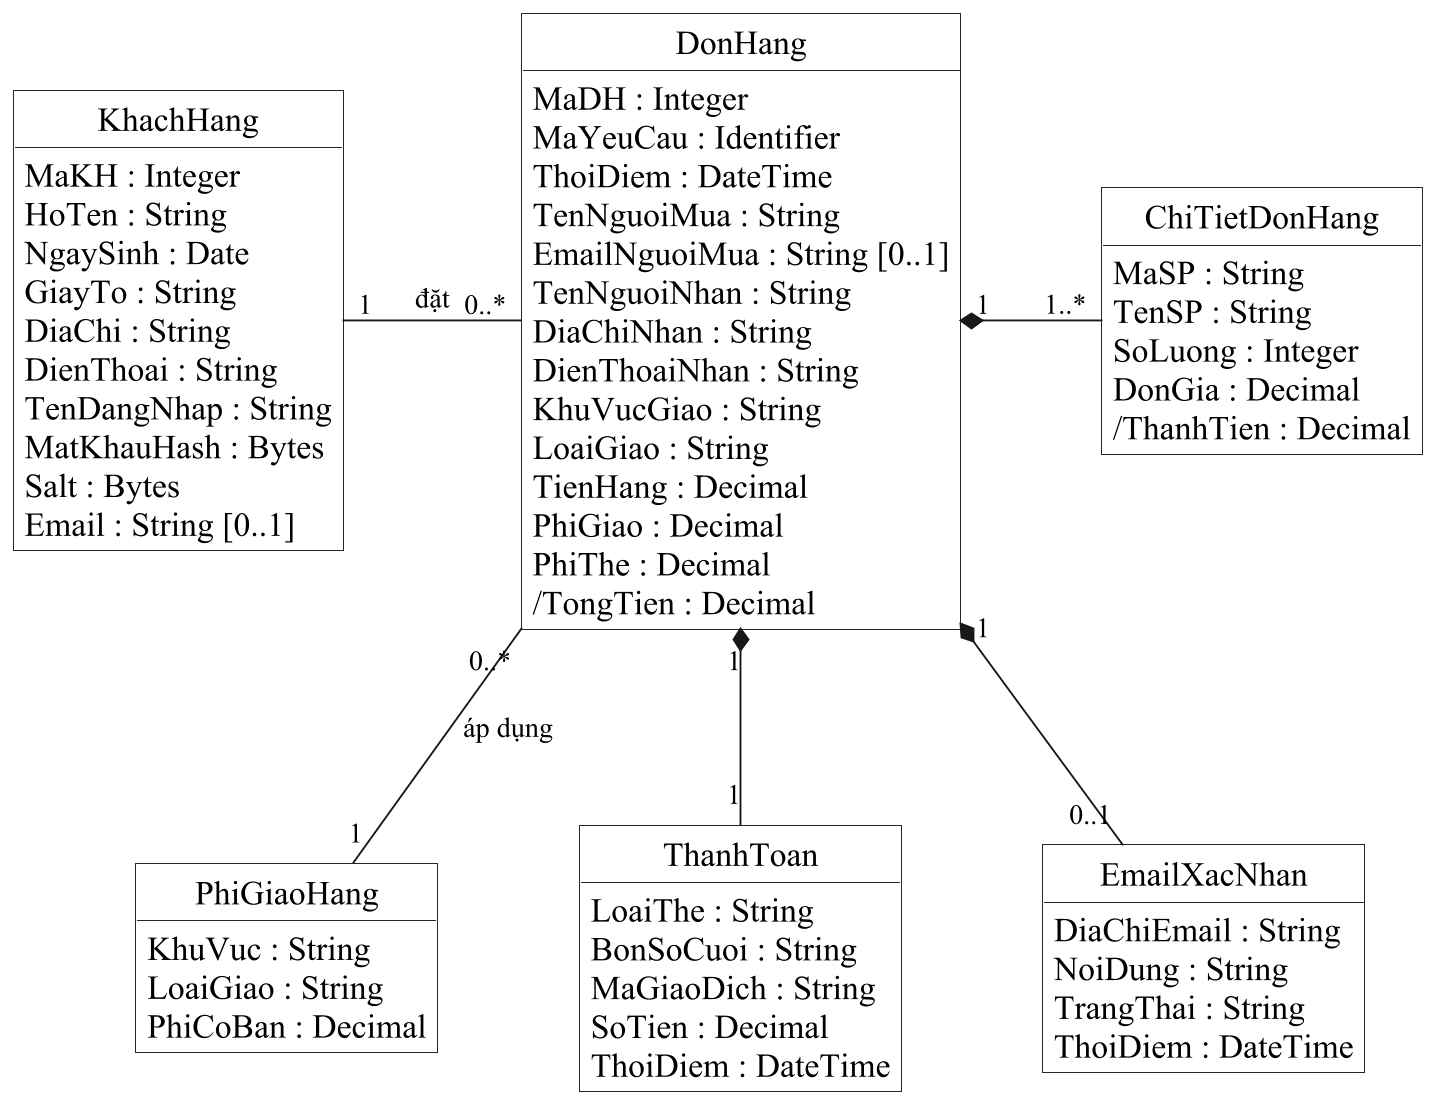

The diagram above was rendered by PlantUML. Its source (embedded in the PNG):
@startuml
skinparam backgroundColor white
skinparam monochrome true
skinparam shadowing false
skinparam defaultFontName Times New Roman
skinparam defaultFontSize 18
skinparam dpi 180
skinparam classAttributeIconSize 0
skinparam roundcorner 0
skinparam packageStyle rectangle
skinparam classBackgroundColor white
skinparam usecaseBackgroundColor white
skinparam nodesep 75
skinparam ranksep 85
skinparam ArrowFontSize 15
skinparam sequenceMessageAlign center
skinparam responseMessageBelowArrow true
hide circle
hide empty members

top to bottom direction
class KhachHang {
MaKH : Integer
HoTen : String
NgaySinh : Date
GiayTo : String
DiaChi : String
DienThoai : String
TenDangNhap : String
MatKhauHash : Bytes
Salt : Bytes
Email : String [0..1]
}
class DonHang {
MaDH : Integer
MaYeuCau : Identifier
ThoiDiem : DateTime
TenNguoiMua : String
EmailNguoiMua : String [0..1]
TenNguoiNhan : String
DiaChiNhan : String
DienThoaiNhan : String
KhuVucGiao : String
LoaiGiao : String
TienHang : Decimal
PhiGiao : Decimal
PhiThe : Decimal
/TongTien : Decimal
}
class ChiTietDonHang {
MaSP : String
TenSP : String
SoLuong : Integer
DonGia : Decimal
/ThanhTien : Decimal
}
class PhiGiaoHang {
KhuVuc : String
LoaiGiao : String
PhiCoBan : Decimal
}
class ThanhToan {
LoaiThe : String
BonSoCuoi : String
MaGiaoDich : String
SoTien : Decimal
ThoiDiem : DateTime
}
class EmailXacNhan {
DiaChiEmail : String
NoiDung : String
TrangThai : String
ThoiDiem : DateTime
}
KhachHang "1" -right- "0..*" DonHang : đặt
DonHang "1" *-right- "1..*" ChiTietDonHang
DonHang "0..*" -down- "1" PhiGiaoHang : áp dụng
DonHang "1" *-down- "1" ThanhToan
DonHang "1" *-down- "0..1" EmailXacNhan
PhiGiaoHang -[hidden]right- ThanhToan
ThanhToan -[hidden]right- EmailXacNhan

@enduml